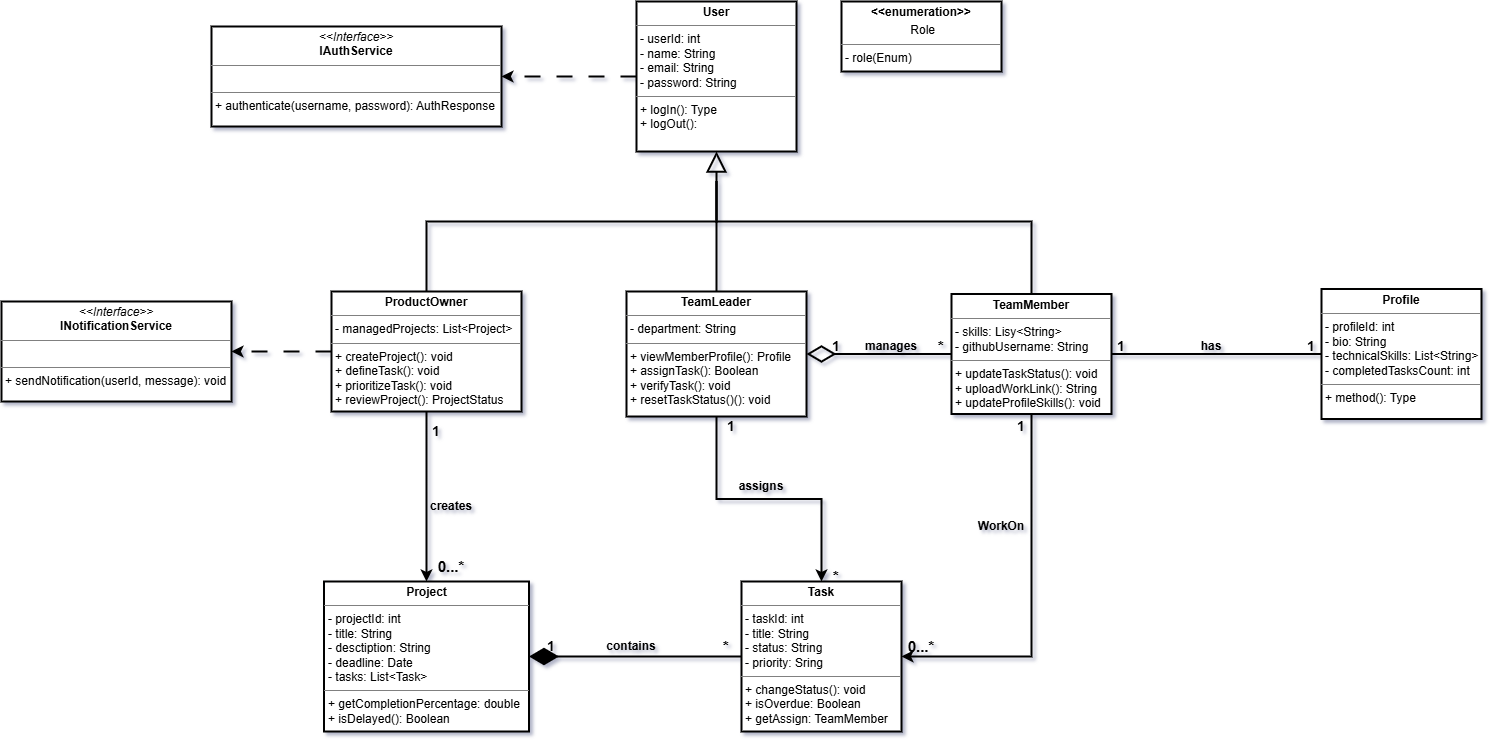

The diagram above was exported from draw.io. Its source (the exported page's mxGraphModel, read from the mxfile embedded in the PNG):
<mxGraphModel dx="1889" dy="906" grid="0" gridSize="10" guides="1" tooltips="1" connect="1" arrows="1" fold="1" page="0" pageScale="1" pageWidth="850" pageHeight="1100" background="#ffffff" math="0" shadow="1">
  <root>
    <mxCell id="0" />
    <mxCell id="1" parent="0" />
    <mxCell id="bLxjHP3nPMx1E4Y5BaMf-46" edge="1" parent="1" source="bLxjHP3nPMx1E4Y5BaMf-1" style="edgeStyle=orthogonalEdgeStyle;rounded=0;orthogonalLoop=1;jettySize=auto;html=1;exitX=0;exitY=0.5;exitDx=0;exitDy=0;entryX=1;entryY=0.5;entryDx=0;entryDy=0;dashed=1;dashPattern=8 8;strokeWidth=2;" target="bLxjHP3nPMx1E4Y5BaMf-11">
      <mxGeometry relative="1" as="geometry" />
    </mxCell>
    <mxCell id="bLxjHP3nPMx1E4Y5BaMf-1" parent="1" style="verticalAlign=top;align=left;overflow=fill;html=1;whiteSpace=wrap;strokeWidth=2;" value="&lt;p style=&quot;margin:0px;margin-top:4px;text-align:center;&quot;&gt;&lt;b&gt;User&lt;/b&gt;&lt;/p&gt;&lt;hr size=&quot;1&quot; style=&quot;border-style:solid;&quot;&gt;&lt;p style=&quot;margin:0px;margin-left:4px;&quot;&gt;- userId: int&lt;/p&gt;&lt;p style=&quot;margin:0px;margin-left:4px;&quot;&gt;- name: String&lt;/p&gt;&lt;p style=&quot;margin:0px;margin-left:4px;&quot;&gt;- email: String&lt;/p&gt;&lt;p style=&quot;margin:0px;margin-left:4px;&quot;&gt;- password: String&lt;/p&gt;&lt;hr size=&quot;1&quot; style=&quot;border-style:solid;&quot;&gt;&lt;p style=&quot;margin:0px;margin-left:4px;&quot;&gt;+ logIn(): Type&lt;/p&gt;&lt;p style=&quot;margin:0px;margin-left:4px;&quot;&gt;+ logOut():&lt;/p&gt;" vertex="1">
      <mxGeometry height="150" width="160" x="345" y="60" as="geometry" />
    </mxCell>
    <mxCell id="bLxjHP3nPMx1E4Y5BaMf-14" edge="1" parent="1" source="bLxjHP3nPMx1E4Y5BaMf-2" style="edgeStyle=orthogonalEdgeStyle;rounded=0;orthogonalLoop=1;jettySize=auto;html=1;exitX=0.5;exitY=0;exitDx=0;exitDy=0;endArrow=none;endFill=0;strokeWidth=2;">
      <mxGeometry relative="1" as="geometry">
        <Array as="points">
          <mxPoint x="135" y="280" />
          <mxPoint x="425" y="280" />
        </Array>
        <mxPoint x="425" y="240" as="targetPoint" />
      </mxGeometry>
    </mxCell>
    <mxCell id="bLxjHP3nPMx1E4Y5BaMf-22" edge="1" parent="1" source="bLxjHP3nPMx1E4Y5BaMf-2" style="edgeStyle=orthogonalEdgeStyle;rounded=0;orthogonalLoop=1;jettySize=auto;html=1;exitX=0.5;exitY=1;exitDx=0;exitDy=0;entryX=0.5;entryY=0;entryDx=0;entryDy=0;strokeWidth=2;" target="bLxjHP3nPMx1E4Y5BaMf-6">
      <mxGeometry relative="1" as="geometry" />
    </mxCell>
    <mxCell id="bLxjHP3nPMx1E4Y5BaMf-47" edge="1" parent="1" source="bLxjHP3nPMx1E4Y5BaMf-2" style="edgeStyle=orthogonalEdgeStyle;rounded=0;orthogonalLoop=1;jettySize=auto;html=1;exitX=0;exitY=0.5;exitDx=0;exitDy=0;entryX=1;entryY=0.5;entryDx=0;entryDy=0;dashed=1;dashPattern=8 8;strokeWidth=2;" target="bLxjHP3nPMx1E4Y5BaMf-10">
      <mxGeometry relative="1" as="geometry" />
    </mxCell>
    <mxCell id="bLxjHP3nPMx1E4Y5BaMf-2" parent="1" style="verticalAlign=top;align=left;overflow=fill;html=1;whiteSpace=wrap;strokeWidth=2;" value="&lt;p style=&quot;margin:0px;margin-top:4px;text-align:center;&quot;&gt;&lt;b&gt;ProductOwner&lt;/b&gt;&lt;/p&gt;&lt;hr size=&quot;1&quot; style=&quot;border-style:solid;&quot;&gt;&lt;p style=&quot;margin:0px;margin-left:4px;&quot;&gt;- managedProjects: List&amp;lt;Project&amp;gt;&lt;/p&gt;&lt;hr size=&quot;1&quot; style=&quot;border-style:solid;&quot;&gt;&lt;p style=&quot;margin:0px;margin-left:4px;&quot;&gt;+ createProject(): void&lt;/p&gt;&lt;p style=&quot;margin:0px;margin-left:4px;&quot;&gt;+&amp;nbsp;defineTask(): void&lt;/p&gt;&lt;p style=&quot;margin:0px;margin-left:4px;&quot;&gt;+&amp;nbsp;prioritizeTask(): void&lt;/p&gt;&lt;p style=&quot;margin:0px;margin-left:4px;&quot;&gt;+&amp;nbsp;reviewProject():&amp;nbsp;ProjectStatus&lt;/p&gt;&lt;p style=&quot;margin:0px;margin-left:4px;&quot;&gt;&lt;br&gt;&lt;/p&gt;" vertex="1">
      <mxGeometry height="120" width="190" x="40" y="350" as="geometry" />
    </mxCell>
    <mxCell id="bLxjHP3nPMx1E4Y5BaMf-3" parent="1" style="verticalAlign=top;align=left;overflow=fill;html=1;whiteSpace=wrap;strokeWidth=2;" value="&lt;p style=&quot;margin:0px;margin-top:4px;text-align:center;&quot;&gt;&lt;b&gt;&amp;lt;&amp;lt;enumeration&amp;gt;&amp;gt;&lt;/b&gt;&lt;/p&gt;&lt;p style=&quot;margin:0px;margin-top:4px;text-align:center;&quot;&gt;&lt;span style=&quot;text-align: left;&quot;&gt;&amp;nbsp;Role&lt;/span&gt;&lt;b&gt;&lt;/b&gt;&lt;/p&gt;&lt;hr size=&quot;1&quot; style=&quot;border-style:solid;&quot;&gt;&lt;p style=&quot;margin:0px;margin-left:4px;&quot;&gt;- role(Enum)&lt;/p&gt;" vertex="1">
      <mxGeometry height="70" width="160" x="550" y="60" as="geometry" />
    </mxCell>
    <mxCell id="bLxjHP3nPMx1E4Y5BaMf-30" edge="1" parent="1" source="bLxjHP3nPMx1E4Y5BaMf-4" style="edgeStyle=orthogonalEdgeStyle;rounded=0;orthogonalLoop=1;jettySize=auto;html=1;exitX=0.5;exitY=1;exitDx=0;exitDy=0;entryX=0.5;entryY=0;entryDx=0;entryDy=0;strokeWidth=2;" target="bLxjHP3nPMx1E4Y5BaMf-7">
      <mxGeometry relative="1" as="geometry" />
    </mxCell>
    <mxCell id="bLxjHP3nPMx1E4Y5BaMf-4" parent="1" style="verticalAlign=top;align=left;overflow=fill;html=1;whiteSpace=wrap;strokeWidth=2;" value="&lt;p style=&quot;margin:0px;margin-top:4px;text-align:center;&quot;&gt;&lt;b&gt;TeamLeader&lt;/b&gt;&lt;/p&gt;&lt;hr size=&quot;1&quot; style=&quot;border-style:solid;&quot;&gt;&lt;p style=&quot;margin:0px;margin-left:4px;&quot;&gt;- department: String&lt;/p&gt;&lt;hr size=&quot;1&quot; style=&quot;border-style:solid;&quot;&gt;&lt;p style=&quot;margin:0px;margin-left:4px;&quot;&gt;+ viewMemberProfile(): Profile&lt;/p&gt;&lt;p style=&quot;margin:0px;margin-left:4px;&quot;&gt;+ assignTask(): Boolean&lt;/p&gt;&lt;p style=&quot;margin:0px;margin-left:4px;&quot;&gt;+ verifyTask(): void&lt;/p&gt;&lt;p style=&quot;margin:0px;margin-left:4px;&quot;&gt;+&amp;nbsp;resetTaskStatus()(): void&lt;/p&gt;" vertex="1">
      <mxGeometry height="125" width="180" x="335" y="350" as="geometry" />
    </mxCell>
    <mxCell id="bLxjHP3nPMx1E4Y5BaMf-13" edge="1" parent="1" source="bLxjHP3nPMx1E4Y5BaMf-5" style="edgeStyle=orthogonalEdgeStyle;rounded=0;orthogonalLoop=1;jettySize=auto;html=1;exitX=0.5;exitY=0;exitDx=0;exitDy=0;endArrow=none;endFill=0;strokeWidth=2;">
      <mxGeometry relative="1" as="geometry">
        <Array as="points">
          <mxPoint x="740" y="280" />
          <mxPoint x="425" y="280" />
        </Array>
        <mxPoint x="425" y="240" as="targetPoint" />
      </mxGeometry>
    </mxCell>
    <mxCell id="bLxjHP3nPMx1E4Y5BaMf-37" edge="1" parent="1" source="bLxjHP3nPMx1E4Y5BaMf-5" style="edgeStyle=orthogonalEdgeStyle;rounded=0;orthogonalLoop=1;jettySize=auto;html=1;exitX=0.5;exitY=1;exitDx=0;exitDy=0;entryX=1;entryY=0.5;entryDx=0;entryDy=0;strokeWidth=2;" target="bLxjHP3nPMx1E4Y5BaMf-7">
      <mxGeometry relative="1" as="geometry" />
    </mxCell>
    <mxCell id="bLxjHP3nPMx1E4Y5BaMf-42" edge="1" parent="1" source="bLxjHP3nPMx1E4Y5BaMf-5" style="edgeStyle=orthogonalEdgeStyle;rounded=0;orthogonalLoop=1;jettySize=auto;html=1;exitX=1;exitY=0.5;exitDx=0;exitDy=0;entryX=0;entryY=0.5;entryDx=0;entryDy=0;endArrow=none;endFill=0;strokeWidth=2;" target="bLxjHP3nPMx1E4Y5BaMf-9">
      <mxGeometry relative="1" as="geometry" />
    </mxCell>
    <mxCell id="bLxjHP3nPMx1E4Y5BaMf-5" parent="1" style="verticalAlign=top;align=left;overflow=fill;html=1;whiteSpace=wrap;strokeWidth=2;" value="&lt;p style=&quot;margin:0px;margin-top:4px;text-align:center;&quot;&gt;&lt;b&gt;TeamMember&lt;/b&gt;&lt;/p&gt;&lt;hr size=&quot;1&quot; style=&quot;border-style:solid;&quot;&gt;&lt;p style=&quot;margin:0px;margin-left:4px;&quot;&gt;- skills: Lisy&amp;lt;String&amp;gt;&lt;/p&gt;&lt;p style=&quot;margin:0px;margin-left:4px;&quot;&gt;-&amp;nbsp;githubUsername: String&lt;/p&gt;&lt;hr size=&quot;1&quot; style=&quot;border-style:solid;&quot;&gt;&lt;p style=&quot;margin:0px;margin-left:4px;&quot;&gt;+ updateTaskStatus(): void&lt;/p&gt;&lt;p style=&quot;margin:0px;margin-left:4px;&quot;&gt;+&amp;nbsp;uploadWorkLink(): String&lt;/p&gt;&lt;p style=&quot;margin:0px;margin-left:4px;&quot;&gt;+&amp;nbsp;updateProfileSkills(): void&lt;/p&gt;&lt;p style=&quot;margin:0px;margin-left:4px;&quot;&gt;&lt;br&gt;&lt;/p&gt;" vertex="1">
      <mxGeometry height="120" width="160" x="660" y="352.5" as="geometry" />
    </mxCell>
    <mxCell id="bLxjHP3nPMx1E4Y5BaMf-6" parent="1" style="verticalAlign=top;align=left;overflow=fill;html=1;whiteSpace=wrap;strokeWidth=2;" value="&lt;p style=&quot;margin:0px;margin-top:4px;text-align:center;&quot;&gt;&lt;b&gt;Project&lt;/b&gt;&lt;/p&gt;&lt;hr size=&quot;1&quot; style=&quot;border-style:solid;&quot;&gt;&lt;p style=&quot;margin:0px;margin-left:4px;&quot;&gt;- projectId: int&lt;/p&gt;&lt;p style=&quot;margin:0px;margin-left:4px;&quot;&gt;- title: String&lt;/p&gt;&lt;p style=&quot;margin:0px;margin-left:4px;&quot;&gt;- desctiption: String&lt;/p&gt;&lt;p style=&quot;margin:0px;margin-left:4px;&quot;&gt;- deadline: Date&lt;/p&gt;&lt;p style=&quot;margin:0px;margin-left:4px;&quot;&gt;- tasks: List&amp;lt;Task&amp;gt;&lt;/p&gt;&lt;hr size=&quot;1&quot; style=&quot;border-style:solid;&quot;&gt;&lt;p style=&quot;margin:0px;margin-left:4px;&quot;&gt;+ getCompletionPercentage:&amp;nbsp;double&lt;/p&gt;&lt;p style=&quot;margin:0px;margin-left:4px;&quot;&gt;+&amp;nbsp;isDelayed(): Boolean&lt;/p&gt;" vertex="1">
      <mxGeometry height="150" width="205" x="32.5" y="640" as="geometry" />
    </mxCell>
    <mxCell id="bLxjHP3nPMx1E4Y5BaMf-7" parent="1" style="verticalAlign=top;align=left;overflow=fill;html=1;whiteSpace=wrap;strokeWidth=2;" value="&lt;p style=&quot;margin:0px;margin-top:4px;text-align:center;&quot;&gt;&lt;b&gt;Task&lt;/b&gt;&lt;/p&gt;&lt;hr size=&quot;1&quot; style=&quot;border-style:solid;&quot;&gt;&lt;p style=&quot;margin:0px;margin-left:4px;&quot;&gt;- taskId: int&lt;/p&gt;&lt;p style=&quot;margin:0px;margin-left:4px;&quot;&gt;- title: String&lt;/p&gt;&lt;p style=&quot;margin:0px;margin-left:4px;&quot;&gt;- status: String&lt;/p&gt;&lt;p style=&quot;margin:0px;margin-left:4px;&quot;&gt;- priority: Sring&lt;/p&gt;&lt;hr size=&quot;1&quot; style=&quot;border-style:solid;&quot;&gt;&lt;p style=&quot;margin:0px;margin-left:4px;&quot;&gt;+ changeStatus(): void&lt;/p&gt;&lt;p style=&quot;margin:0px;margin-left:4px;&quot;&gt;+ isOverdue: Boolean&lt;/p&gt;&lt;p style=&quot;margin:0px;margin-left:4px;&quot;&gt;+ getAssign: TeamMember&lt;/p&gt;" vertex="1">
      <mxGeometry height="150" width="160" x="450" y="640" as="geometry" />
    </mxCell>
    <mxCell id="bLxjHP3nPMx1E4Y5BaMf-9" parent="1" style="verticalAlign=top;align=left;overflow=fill;html=1;whiteSpace=wrap;strokeWidth=2;" value="&lt;p style=&quot;margin:0px;margin-top:4px;text-align:center;&quot;&gt;&lt;b&gt;Profile&lt;/b&gt;&lt;/p&gt;&lt;hr size=&quot;1&quot; style=&quot;border-style:solid;&quot;&gt;&lt;p style=&quot;margin:0px;margin-left:4px;&quot;&gt;- profileId: int&lt;/p&gt;&lt;p style=&quot;margin:0px;margin-left:4px;&quot;&gt;- bio: String&lt;/p&gt;&lt;p style=&quot;margin:0px;margin-left:4px;&quot;&gt;-&amp;nbsp;technicalSkills: List&amp;lt;String&amp;gt;&lt;/p&gt;&lt;p style=&quot;margin:0px;margin-left:4px;&quot;&gt;-&amp;nbsp;completedTasksCount: int&lt;/p&gt;&lt;hr size=&quot;1&quot; style=&quot;border-style:solid;&quot;&gt;&lt;p style=&quot;margin:0px;margin-left:4px;&quot;&gt;+ method(): Type&lt;/p&gt;" vertex="1">
      <mxGeometry height="130" width="160" x="1030" y="347.5" as="geometry" />
    </mxCell>
    <mxCell id="bLxjHP3nPMx1E4Y5BaMf-10" parent="1" style="verticalAlign=top;align=left;overflow=fill;html=1;whiteSpace=wrap;strokeWidth=2;" value="&lt;p style=&quot;margin:0px;margin-top:4px;text-align:center;&quot;&gt;&lt;i&gt;&amp;lt;&amp;lt;Interface&amp;gt;&amp;gt;&lt;/i&gt;&lt;br&gt;&lt;b&gt;INotificationService&lt;/b&gt;&lt;/p&gt;&lt;hr size=&quot;1&quot; style=&quot;border-style:solid;&quot;&gt;&lt;p style=&quot;margin:0px;margin-left:4px;&quot;&gt;&lt;br&gt;&lt;/p&gt;&lt;hr size=&quot;1&quot; style=&quot;border-style:solid;&quot;&gt;&lt;p style=&quot;margin:0px;margin-left:4px;&quot;&gt;+ sendNotification(userId, message): void&lt;br&gt;&lt;br&gt;&lt;/p&gt;" vertex="1">
      <mxGeometry height="100" width="230" x="-290" y="360" as="geometry" />
    </mxCell>
    <mxCell id="bLxjHP3nPMx1E4Y5BaMf-11" parent="1" style="verticalAlign=top;align=left;overflow=fill;html=1;whiteSpace=wrap;strokeWidth=2;" value="&lt;p style=&quot;margin:0px;margin-top:4px;text-align:center;&quot;&gt;&lt;i&gt;&amp;lt;&amp;lt;Interface&amp;gt;&amp;gt;&lt;/i&gt;&lt;br&gt;&lt;b&gt;IAuthService&lt;/b&gt;&lt;/p&gt;&lt;hr size=&quot;1&quot; style=&quot;border-style:solid;&quot;&gt;&lt;p style=&quot;margin:0px;margin-left:4px;&quot;&gt;&lt;br&gt;&lt;/p&gt;&lt;hr size=&quot;1&quot; style=&quot;border-style:solid;&quot;&gt;&lt;p style=&quot;margin:0px;margin-left:4px;&quot;&gt;+ authenticate(username, password): AuthResponse&lt;br&gt;&lt;br&gt;&lt;/p&gt;" vertex="1">
      <mxGeometry height="100" width="290" x="-80" y="85" as="geometry" />
    </mxCell>
    <mxCell id="bLxjHP3nPMx1E4Y5BaMf-12" edge="1" parent="1" source="bLxjHP3nPMx1E4Y5BaMf-4" style="endArrow=block;endSize=16;endFill=0;html=1;rounded=0;entryX=0.5;entryY=1;entryDx=0;entryDy=0;exitX=0.5;exitY=0;exitDx=0;exitDy=0;strokeWidth=2;" target="bLxjHP3nPMx1E4Y5BaMf-1" value="">
      <mxGeometry relative="1" width="160" as="geometry">
        <mxPoint x="340" y="320" as="sourcePoint" />
        <mxPoint x="500" y="320" as="targetPoint" />
      </mxGeometry>
    </mxCell>
    <mxCell id="bLxjHP3nPMx1E4Y5BaMf-15" edge="1" parent="1" source="bLxjHP3nPMx1E4Y5BaMf-7" style="endArrow=diamondThin;endFill=1;endSize=24;html=1;rounded=0;exitX=0;exitY=0.5;exitDx=0;exitDy=0;entryX=1;entryY=0.5;entryDx=0;entryDy=0;strokeWidth=2;" target="bLxjHP3nPMx1E4Y5BaMf-6" value="">
      <mxGeometry relative="1" width="160" as="geometry">
        <mxPoint x="392.5" y="700" as="sourcePoint" />
        <mxPoint x="350" y="800" as="targetPoint" />
      </mxGeometry>
    </mxCell>
    <mxCell id="bLxjHP3nPMx1E4Y5BaMf-16" edge="1" parent="1" source="bLxjHP3nPMx1E4Y5BaMf-5" style="endArrow=diamondThin;endFill=0;endSize=24;html=1;rounded=0;exitX=0;exitY=0.5;exitDx=0;exitDy=0;entryX=1;entryY=0.5;entryDx=0;entryDy=0;strokeWidth=2;" target="bLxjHP3nPMx1E4Y5BaMf-4" value="">
      <mxGeometry relative="1" width="160" as="geometry">
        <mxPoint x="350" y="410" as="sourcePoint" />
        <mxPoint x="590" y="500" as="targetPoint" />
      </mxGeometry>
    </mxCell>
    <mxCell id="bLxjHP3nPMx1E4Y5BaMf-21" parent="1" style="text;html=1;whiteSpace=wrap;strokeColor=none;fillColor=none;align=center;verticalAlign=middle;rounded=0;strokeWidth=2;" value="&lt;b&gt;contains&lt;/b&gt;" vertex="1">
      <mxGeometry height="30" width="60" x="310" y="690" as="geometry" />
    </mxCell>
    <mxCell id="bLxjHP3nPMx1E4Y5BaMf-23" parent="1" style="text;html=1;whiteSpace=wrap;strokeColor=none;fillColor=none;align=center;verticalAlign=middle;rounded=0;strokeWidth=2;" value="&lt;b&gt;creates&lt;/b&gt;" vertex="1">
      <mxGeometry height="30" width="60" x="130" y="550" as="geometry" />
    </mxCell>
    <mxCell id="bLxjHP3nPMx1E4Y5BaMf-24" parent="1" style="text;html=1;whiteSpace=wrap;strokeColor=none;fillColor=none;align=center;verticalAlign=middle;rounded=0;fontStyle=1;fontSize=14;strokeWidth=2;" value="&lt;font&gt;1&lt;/font&gt;" vertex="1">
      <mxGeometry height="40" width="70" x="110" y="470" as="geometry" />
    </mxCell>
    <mxCell id="bLxjHP3nPMx1E4Y5BaMf-25" parent="1" style="text;html=1;whiteSpace=wrap;strokeColor=none;fillColor=none;align=center;verticalAlign=middle;rounded=0;fontStyle=1;strokeWidth=2;" value="&lt;span style=&quot;font-size: 15px;&quot;&gt;0...*&lt;/span&gt;" vertex="1">
      <mxGeometry height="30" width="70" x="125" y="610" as="geometry" />
    </mxCell>
    <mxCell id="bLxjHP3nPMx1E4Y5BaMf-26" parent="1" style="text;html=1;whiteSpace=wrap;strokeColor=none;fillColor=none;align=center;verticalAlign=middle;rounded=0;fontStyle=1;fontSize=14;strokeWidth=2;" value="&lt;font&gt;1&lt;/font&gt;" vertex="1">
      <mxGeometry height="30" width="60" x="230" y="690" as="geometry" />
    </mxCell>
    <mxCell id="bLxjHP3nPMx1E4Y5BaMf-29" parent="1" style="text;html=1;whiteSpace=wrap;strokeColor=none;fillColor=none;align=center;verticalAlign=middle;rounded=0;fontStyle=1;strokeWidth=2;" value="&lt;font style=&quot;font-size: 15px;&quot;&gt;*&lt;/font&gt;" vertex="1">
      <mxGeometry height="30" width="70" x="400" y="690" as="geometry" />
    </mxCell>
    <mxCell id="bLxjHP3nPMx1E4Y5BaMf-31" parent="1" style="text;html=1;whiteSpace=wrap;strokeColor=none;fillColor=none;align=center;verticalAlign=middle;rounded=0;strokeWidth=2;" value="&lt;b&gt;manages&lt;/b&gt;" vertex="1">
      <mxGeometry height="30" width="60" x="570" y="390" as="geometry" />
    </mxCell>
    <mxCell id="bLxjHP3nPMx1E4Y5BaMf-34" parent="1" style="text;html=1;whiteSpace=wrap;strokeColor=none;fillColor=none;align=center;verticalAlign=middle;rounded=0;strokeWidth=2;" value="&lt;b&gt;assigns&lt;/b&gt;" vertex="1">
      <mxGeometry height="30" width="60" x="440" y="530" as="geometry" />
    </mxCell>
    <mxCell id="bLxjHP3nPMx1E4Y5BaMf-35" parent="1" style="text;html=1;whiteSpace=wrap;strokeColor=none;fillColor=none;align=center;verticalAlign=middle;rounded=0;fontStyle=1;fontSize=14;strokeWidth=2;" value="&lt;font&gt;1&lt;/font&gt;" vertex="1">
      <mxGeometry height="30" width="60" x="410" y="470" as="geometry" />
    </mxCell>
    <mxCell id="bLxjHP3nPMx1E4Y5BaMf-36" parent="1" style="text;html=1;whiteSpace=wrap;strokeColor=none;fillColor=none;align=center;verticalAlign=middle;rounded=0;fontStyle=1;strokeWidth=2;" value="&lt;font style=&quot;font-size: 15px;&quot;&gt;*&lt;/font&gt;" vertex="1">
      <mxGeometry height="30" width="60" x="515" y="620" as="geometry" />
    </mxCell>
    <mxCell id="bLxjHP3nPMx1E4Y5BaMf-39" parent="1" style="text;html=1;whiteSpace=wrap;strokeColor=none;fillColor=none;align=center;verticalAlign=middle;rounded=0;strokeWidth=2;" value="&lt;b&gt;WorkOn&lt;/b&gt;" vertex="1">
      <mxGeometry height="30" width="60" x="680" y="570" as="geometry" />
    </mxCell>
    <mxCell id="bLxjHP3nPMx1E4Y5BaMf-40" parent="1" style="text;html=1;whiteSpace=wrap;strokeColor=none;fillColor=none;align=center;verticalAlign=middle;rounded=0;fontStyle=1;fontSize=14;strokeWidth=2;" value="1" vertex="1">
      <mxGeometry height="30" width="60" x="700" y="470" as="geometry" />
    </mxCell>
    <mxCell id="bLxjHP3nPMx1E4Y5BaMf-41" parent="1" style="text;html=1;whiteSpace=wrap;strokeColor=none;fillColor=none;align=center;verticalAlign=middle;rounded=0;fontStyle=1;strokeWidth=2;" value="&lt;font style=&quot;font-size: 15px;&quot;&gt;0...*&lt;/font&gt;" vertex="1">
      <mxGeometry height="30" width="60" x="600" y="690" as="geometry" />
    </mxCell>
    <mxCell id="bLxjHP3nPMx1E4Y5BaMf-43" parent="1" style="text;html=1;whiteSpace=wrap;strokeColor=none;fillColor=none;align=center;verticalAlign=middle;rounded=0;strokeWidth=2;" value="&lt;b&gt;has&lt;/b&gt;" vertex="1">
      <mxGeometry height="30" width="60" x="890" y="390" as="geometry" />
    </mxCell>
    <mxCell id="bLxjHP3nPMx1E4Y5BaMf-44" parent="1" style="text;html=1;whiteSpace=wrap;strokeColor=none;fillColor=none;align=center;verticalAlign=middle;rounded=0;strokeWidth=2;" value="&lt;b style=&quot;font-size: 14px;&quot;&gt;1&lt;/b&gt;" vertex="1">
      <mxGeometry height="30" width="60" x="800" y="390" as="geometry" />
    </mxCell>
    <mxCell id="bLxjHP3nPMx1E4Y5BaMf-45" parent="1" style="text;html=1;whiteSpace=wrap;strokeColor=none;fillColor=none;align=center;verticalAlign=middle;rounded=0;strokeWidth=2;" value="&lt;b style=&quot;font-size: 14px;&quot;&gt;1&lt;/b&gt;" vertex="1">
      <mxGeometry height="30" width="60" x="990" y="390" as="geometry" />
    </mxCell>
    <mxCell id="bLxjHP3nPMx1E4Y5BaMf-48" parent="1" style="text;html=1;whiteSpace=wrap;strokeColor=none;fillColor=none;align=center;verticalAlign=middle;rounded=0;fontStyle=1;fontSize=14;strokeWidth=2;" value="&lt;font&gt;1&lt;/font&gt;" vertex="1">
      <mxGeometry height="30" width="60" x="515" y="390" as="geometry" />
    </mxCell>
    <mxCell id="bLxjHP3nPMx1E4Y5BaMf-49" parent="1" style="text;html=1;whiteSpace=wrap;strokeColor=none;fillColor=none;align=center;verticalAlign=middle;rounded=0;fontStyle=1;strokeWidth=2;" value="&lt;font style=&quot;font-size: 15px;&quot;&gt;*&lt;/font&gt;" vertex="1">
      <mxGeometry height="30" width="60" x="620" y="390" as="geometry" />
    </mxCell>
  </root>
</mxGraphModel>